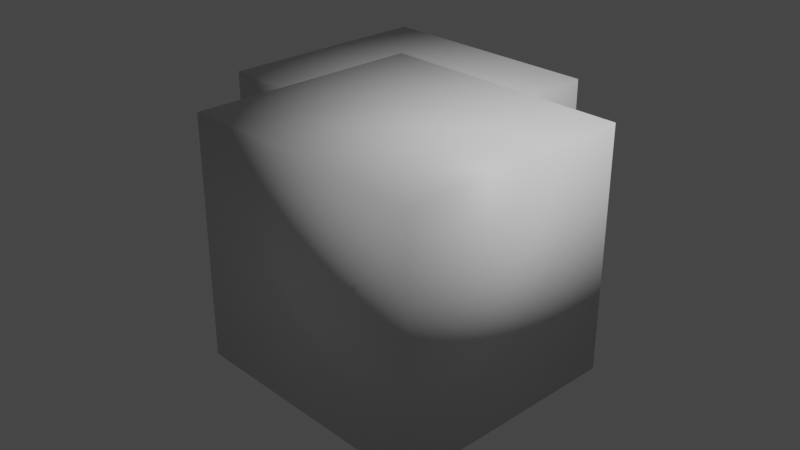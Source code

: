 # Source: Test.blend  (saved by Blender 3.6.11; exported with 4.5.12 LTS)
import bpy
from mathutils import Matrix  # noqa: F401  (used for matrix-valued properties, if any)

bpy.ops.wm.read_factory_settings(use_empty=True)
scene = bpy.context.scene
scene.name = 'Scene'

# ---- collections
col_collection = bpy.data.collections.new('Collection'); scene.collection.children.link(col_collection)

# ---- materials (node trees are filled in below, after node groups)
mat_material = bpy.data.materials.new('Material')
mat_material.alpha_threshold = 0.0
mat_material.use_transparent_shadow = False
mat_material.roughness = 0.5
mat_material.line_color = (0.0, 0.0, 0.0, 1.0)
mat_material_001 = bpy.data.materials.new('Material.001')
mat_material_001.alpha_threshold = 0.0
mat_material_001.use_transparent_shadow = False
mat_material_001.roughness = 0.5
mat_material_001.line_color = (0.0, 0.0, 0.0, 1.0)

# ---- material node trees
mat_material.use_nodes = True; mat_material.node_tree.nodes.clear()
_N = mat_material.node_tree.nodes; _L = mat_material.node_tree.links
n0 = _N.new('ShaderNodeOutputMaterial'); n0.name = 'Material Output'; n0.location = (300, 300)
n1 = _N.new('ShaderNodeBsdfPrincipled'); n1.name = 'Principled BSDF'; n1.location = (10, 300)
n1.distribution = 'GGX'
n1.subsurface_method = 'RANDOM_WALK_SKIN'
n1.inputs[3].default_value = 1.45
n1.inputs[27].default_value = (0.0, 0.0, 0.0, 1.0)
n1.inputs[28].default_value = 1.0
_L.new(n1.outputs[0], n0.inputs[0])
n0.is_active_output = True
mat_material_001.use_nodes = True; mat_material_001.node_tree.nodes.clear()
_N = mat_material_001.node_tree.nodes; _L = mat_material_001.node_tree.links
n0 = _N.new('ShaderNodeOutputMaterial'); n0.name = 'Material Output'; n0.location = (300, 300)
n1 = _N.new('ShaderNodeBsdfPrincipled'); n1.name = 'Principled BSDF'; n1.location = (10, 300)
n1.distribution = 'GGX'
n1.subsurface_method = 'RANDOM_WALK_SKIN'
n1.inputs[3].default_value = 1.45
n1.inputs[27].default_value = (0.0, 0.0, 0.0, 1.0)
n1.inputs[28].default_value = 1.0
_L.new(n1.outputs[0], n0.inputs[0])
n0.is_active_output = True

# ---- world
world_world = bpy.data.worlds.new('World'); scene.world = world_world
world_world.use_nodes = True; world_world.node_tree.nodes.clear()
_N = world_world.node_tree.nodes; _L = world_world.node_tree.links
n0 = _N.new('ShaderNodeOutputWorld'); n0.name = 'World Output'; n0.location = (300, 300)
n1 = _N.new('ShaderNodeBackground'); n1.name = 'Background'; n1.location = (10, 300)
n1.inputs[0].default_value = (0.05088, 0.05088, 0.05088, 1.0)
_L.new(n1.outputs[0], n0.inputs[0])
n0.is_active_output = True
world_world.color = (0.05088, 0.05088, 0.05088)
world_world.use_sun_shadow = False
world_world.sun_shadow_jitter_overblur = 0.0

# ---- cameras
cam_camera = bpy.data.cameras.new('Camera')
cam_camera.clip_end = 100.0
cam_camera.ortho_scale = 7.314

# ---- lights
light_light = bpy.data.lights.new('Light', 'POINT')
light_light.transmission_factor = 0.0
light_light.energy = 1000.0
light_light.shadow_soft_size = 0.1
light_light.shadow_maximum_resolution = 0.006
light_light.use_absolute_resolution = True

# ---- meshes
me_cube = bpy.data.meshes.new('Cube')
me_cube.from_pydata([(0.5137, -0.4294, -1.823), (0.5137, -0.4294, 1.322), (0.5137, 2.039, -1.823), (0.5137, 2.039, 1.322), (-2.165, -0.4294, -1.823), (-2.165, -0.4294, 1.322), (-2.165, 2.039, -1.823), (-2.165, 2.039, 1.322), (2.165, -2.039, -1.322), (2.165, -2.039, 1.823), (2.165, 0.4294, -1.322), (2.165, 0.4294, 1.823), (-0.5137, -2.039, -1.322), (-0.5137, -2.039, 1.823), (-0.5137, 0.4294, -1.322), (-0.5137, 0.4294, 1.823)], [], [(0, 4, 6, 2), (5, 1, 3, 7), (3, 2, 6, 7), (1, 0, 2, 3), (5, 4, 0, 1), (7, 6, 4, 5), (8, 12, 14, 10), (13, 9, 11, 15), (11, 10, 14, 15), (9, 8, 10, 11), (13, 12, 8, 9), (15, 14, 12, 13)])
me_cube.polygons.foreach_set('use_smooth', [True] * 12)
me_cube.polygons.foreach_set('material_index', [0, 0, 0, 0, 0, 0, 1, 1, 1, 1, 1, 1])
_uv = me_cube.uv_layers.new(name='UVMap')
_uv.uv.foreach_set('vector', [0.375, 0.0, 0.625, 0.0, 0.625, 0.25, 0.375, 0.25, 0.375, 0.25, 0.625, 0.25, 0.625, 0.5, 0.375, 0.5, 0.375, 0.5, 0.625, 0.5, 0.625, 0.75, 0.375, 0.75, 0.375, 0.75, 0.625, 0.75, 0.625, 1.0, 0.375, 1.0, 0.125, 0.5, 0.375, 0.5, 0.375, 0.75, 0.125, 0.75, 0.625, 0.5, 0.875, 0.5, 0.875, 0.75, 0.625, 0.75, 0.375, 0.0, 0.625, 0.0, 0.625, 0.25, 0.375, 0.25, 0.375, 0.25, 0.625, 0.25, 0.625, 0.5, 0.375, 0.5, 0.375, 0.5, 0.625, 0.5, 0.625, 0.75, 0.375, 0.75, 0.375, 0.75, 0.625, 0.75, 0.625, 1.0, 0.375, 1.0, 0.125, 0.5, 0.375, 0.5, 0.375, 0.75, 0.125, 0.75, 0.625, 0.5, 0.875, 0.5, 0.875, 0.75, 0.625, 0.75])
me_cube.materials.append(mat_material)
me_cube.materials.append(mat_material_001)
me_cube.use_mirror_vertex_groups = False
me_cube.update()

# ---- objects
ob_cube = bpy.data.objects.new('Cube', me_cube)
ob_light = bpy.data.objects.new('Light', light_light)
ob_camera = bpy.data.objects.new('Camera', cam_camera)

# ---- transforms, parenting, visibility, modifiers, constraints
ob_cube.location = (-0.03512, 0.1174, 0.03603)
ob_cube.scale = (1.0, 1.0, 0.8)
ob_cube.lock_rotations_4d = False
ob_cube.empty_display_type = 'ARROWS'
ob_cube.lineart.crease_threshold = 0.0
ob_light.location = (4.076, 1.005, 5.904)
ob_light.rotation_euler = (0.6503, 0.05522, 1.866)
ob_light.lock_rotations_4d = False
ob_light.empty_display_type = 'ARROWS'
ob_light.color = (0.0, 0.0, 0.0, 0.0)
ob_light.lineart.crease_threshold = 0.0
ob_camera.location = (7.359, -6.926, 4.958)
ob_camera.rotation_euler = (1.109, 0.0, 0.8149)
ob_camera.lock_rotations_4d = False
ob_camera.empty_display_type = 'ARROWS'
ob_camera.color = (0.0, 0.0, 0.0, 0.0)
ob_camera.display_type = 'WIRE'
ob_camera.lineart.crease_threshold = 0.0

# ---- collection membership
col_collection.objects.link(ob_cube)
col_collection.objects.link(ob_light)
col_collection.objects.link(ob_camera)

# ---- scene / render settings (as saved in the file)
scene.camera = ob_camera
scene.frame_start = 1; scene.frame_end = 250; scene.frame_set(14)
scene.render.engine = 'BLENDER_EEVEE_NEXT'
scene.cycles.sampling_pattern = 'TABULATED_SOBOL'
scene.view_settings.view_transform = 'Filmic'
bpy.context.view_layer.update()
